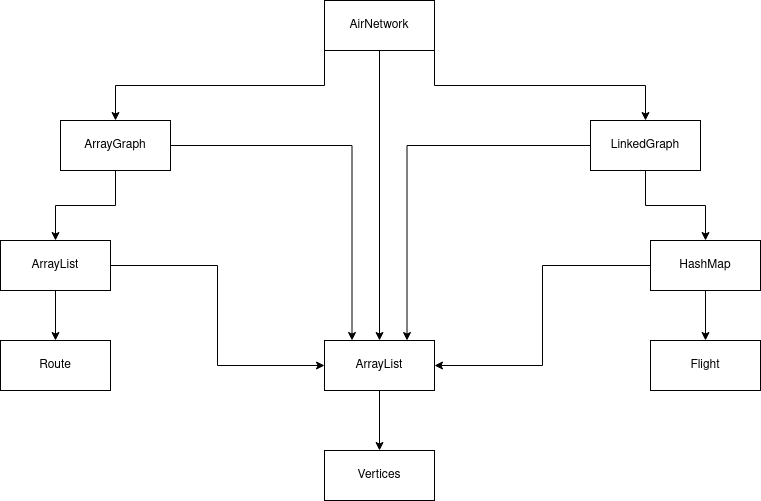

The diagram above was exported from draw.io. Its source (the exported page's mxGraphModel, read from the mxfile embedded in the PNG):
<mxGraphModel dx="1434" dy="742" grid="1" gridSize="10" guides="1" tooltips="1" connect="1" arrows="1" fold="1" page="1" pageScale="1" pageWidth="827" pageHeight="1169" math="0" shadow="0">
  <root>
    <mxCell id="WIyWlLk6GJQsqaUBKTNV-0" />
    <mxCell id="WIyWlLk6GJQsqaUBKTNV-1" parent="WIyWlLk6GJQsqaUBKTNV-0" />
    <mxCell id="2zTZcBPEuuvd9EGc2ffc-16" style="edgeStyle=orthogonalEdgeStyle;rounded=0;orthogonalLoop=1;jettySize=auto;html=1;exitX=0;exitY=1;exitDx=0;exitDy=0;" edge="1" parent="WIyWlLk6GJQsqaUBKTNV-1" source="2zTZcBPEuuvd9EGc2ffc-11" target="2zTZcBPEuuvd9EGc2ffc-12">
      <mxGeometry relative="1" as="geometry" />
    </mxCell>
    <mxCell id="2zTZcBPEuuvd9EGc2ffc-17" style="edgeStyle=orthogonalEdgeStyle;rounded=0;orthogonalLoop=1;jettySize=auto;html=1;exitX=1;exitY=1;exitDx=0;exitDy=0;" edge="1" parent="WIyWlLk6GJQsqaUBKTNV-1" source="2zTZcBPEuuvd9EGc2ffc-11" target="2zTZcBPEuuvd9EGc2ffc-13">
      <mxGeometry relative="1" as="geometry" />
    </mxCell>
    <mxCell id="2zTZcBPEuuvd9EGc2ffc-33" style="edgeStyle=orthogonalEdgeStyle;rounded=0;orthogonalLoop=1;jettySize=auto;html=1;exitX=0.5;exitY=1;exitDx=0;exitDy=0;entryX=0.5;entryY=0;entryDx=0;entryDy=0;" edge="1" parent="WIyWlLk6GJQsqaUBKTNV-1" source="2zTZcBPEuuvd9EGc2ffc-11" target="2zTZcBPEuuvd9EGc2ffc-32">
      <mxGeometry relative="1" as="geometry" />
    </mxCell>
    <mxCell id="2zTZcBPEuuvd9EGc2ffc-11" value="AirNetwork" style="html=1;whiteSpace=wrap;" vertex="1" parent="WIyWlLk6GJQsqaUBKTNV-1">
      <mxGeometry x="364" y="140" width="110" height="50" as="geometry" />
    </mxCell>
    <mxCell id="2zTZcBPEuuvd9EGc2ffc-18" style="edgeStyle=orthogonalEdgeStyle;rounded=0;orthogonalLoop=1;jettySize=auto;html=1;exitX=0.5;exitY=1;exitDx=0;exitDy=0;entryX=0.5;entryY=0;entryDx=0;entryDy=0;" edge="1" parent="WIyWlLk6GJQsqaUBKTNV-1" source="2zTZcBPEuuvd9EGc2ffc-12" target="2zTZcBPEuuvd9EGc2ffc-14">
      <mxGeometry relative="1" as="geometry" />
    </mxCell>
    <mxCell id="2zTZcBPEuuvd9EGc2ffc-24" style="edgeStyle=orthogonalEdgeStyle;rounded=0;orthogonalLoop=1;jettySize=auto;html=1;exitX=1;exitY=0.5;exitDx=0;exitDy=0;entryX=0.25;entryY=0;entryDx=0;entryDy=0;" edge="1" parent="WIyWlLk6GJQsqaUBKTNV-1" source="2zTZcBPEuuvd9EGc2ffc-12" target="2zTZcBPEuuvd9EGc2ffc-32">
      <mxGeometry relative="1" as="geometry" />
    </mxCell>
    <mxCell id="2zTZcBPEuuvd9EGc2ffc-12" value="&lt;div&gt;ArrayGraph&lt;/div&gt;" style="html=1;whiteSpace=wrap;" vertex="1" parent="WIyWlLk6GJQsqaUBKTNV-1">
      <mxGeometry x="100" y="260" width="110" height="50" as="geometry" />
    </mxCell>
    <mxCell id="2zTZcBPEuuvd9EGc2ffc-19" style="edgeStyle=orthogonalEdgeStyle;rounded=0;orthogonalLoop=1;jettySize=auto;html=1;exitX=0.5;exitY=1;exitDx=0;exitDy=0;entryX=0.5;entryY=0;entryDx=0;entryDy=0;" edge="1" parent="WIyWlLk6GJQsqaUBKTNV-1" source="2zTZcBPEuuvd9EGc2ffc-13" target="2zTZcBPEuuvd9EGc2ffc-15">
      <mxGeometry relative="1" as="geometry" />
    </mxCell>
    <mxCell id="2zTZcBPEuuvd9EGc2ffc-25" style="edgeStyle=orthogonalEdgeStyle;rounded=0;orthogonalLoop=1;jettySize=auto;html=1;exitX=0;exitY=0.5;exitDx=0;exitDy=0;entryX=0.75;entryY=0;entryDx=0;entryDy=0;" edge="1" parent="WIyWlLk6GJQsqaUBKTNV-1" source="2zTZcBPEuuvd9EGc2ffc-13" target="2zTZcBPEuuvd9EGc2ffc-32">
      <mxGeometry relative="1" as="geometry" />
    </mxCell>
    <mxCell id="2zTZcBPEuuvd9EGc2ffc-13" value="&lt;div&gt;LinkedGraph&lt;/div&gt;" style="html=1;whiteSpace=wrap;" vertex="1" parent="WIyWlLk6GJQsqaUBKTNV-1">
      <mxGeometry x="630" y="260" width="110" height="50" as="geometry" />
    </mxCell>
    <mxCell id="2zTZcBPEuuvd9EGc2ffc-26" style="edgeStyle=orthogonalEdgeStyle;rounded=0;orthogonalLoop=1;jettySize=auto;html=1;exitX=0.5;exitY=1;exitDx=0;exitDy=0;entryX=0.5;entryY=0;entryDx=0;entryDy=0;" edge="1" parent="WIyWlLk6GJQsqaUBKTNV-1" source="2zTZcBPEuuvd9EGc2ffc-14" target="2zTZcBPEuuvd9EGc2ffc-21">
      <mxGeometry relative="1" as="geometry" />
    </mxCell>
    <mxCell id="2zTZcBPEuuvd9EGc2ffc-36" style="edgeStyle=orthogonalEdgeStyle;rounded=0;orthogonalLoop=1;jettySize=auto;html=1;entryX=0;entryY=0.5;entryDx=0;entryDy=0;" edge="1" parent="WIyWlLk6GJQsqaUBKTNV-1" source="2zTZcBPEuuvd9EGc2ffc-14" target="2zTZcBPEuuvd9EGc2ffc-32">
      <mxGeometry relative="1" as="geometry" />
    </mxCell>
    <mxCell id="2zTZcBPEuuvd9EGc2ffc-14" value="ArrayList" style="html=1;whiteSpace=wrap;" vertex="1" parent="WIyWlLk6GJQsqaUBKTNV-1">
      <mxGeometry x="40" y="380" width="110" height="50" as="geometry" />
    </mxCell>
    <mxCell id="2zTZcBPEuuvd9EGc2ffc-27" style="edgeStyle=orthogonalEdgeStyle;rounded=0;orthogonalLoop=1;jettySize=auto;html=1;exitX=0.5;exitY=1;exitDx=0;exitDy=0;entryX=0.5;entryY=0;entryDx=0;entryDy=0;" edge="1" parent="WIyWlLk6GJQsqaUBKTNV-1" source="2zTZcBPEuuvd9EGc2ffc-15" target="2zTZcBPEuuvd9EGc2ffc-22">
      <mxGeometry relative="1" as="geometry" />
    </mxCell>
    <mxCell id="2zTZcBPEuuvd9EGc2ffc-35" style="edgeStyle=orthogonalEdgeStyle;rounded=0;orthogonalLoop=1;jettySize=auto;html=1;entryX=1;entryY=0.5;entryDx=0;entryDy=0;" edge="1" parent="WIyWlLk6GJQsqaUBKTNV-1" source="2zTZcBPEuuvd9EGc2ffc-15" target="2zTZcBPEuuvd9EGc2ffc-32">
      <mxGeometry relative="1" as="geometry" />
    </mxCell>
    <mxCell id="2zTZcBPEuuvd9EGc2ffc-15" value="HashMap" style="html=1;whiteSpace=wrap;" vertex="1" parent="WIyWlLk6GJQsqaUBKTNV-1">
      <mxGeometry x="690" y="380" width="110" height="50" as="geometry" />
    </mxCell>
    <mxCell id="2zTZcBPEuuvd9EGc2ffc-20" value="Vertices" style="html=1;whiteSpace=wrap;" vertex="1" parent="WIyWlLk6GJQsqaUBKTNV-1">
      <mxGeometry x="364" y="590" width="110" height="50" as="geometry" />
    </mxCell>
    <mxCell id="2zTZcBPEuuvd9EGc2ffc-21" value="Route" style="html=1;whiteSpace=wrap;" vertex="1" parent="WIyWlLk6GJQsqaUBKTNV-1">
      <mxGeometry x="40" y="480" width="110" height="50" as="geometry" />
    </mxCell>
    <mxCell id="2zTZcBPEuuvd9EGc2ffc-22" value="Flight" style="html=1;whiteSpace=wrap;" vertex="1" parent="WIyWlLk6GJQsqaUBKTNV-1">
      <mxGeometry x="690" y="480" width="110" height="50" as="geometry" />
    </mxCell>
    <mxCell id="2zTZcBPEuuvd9EGc2ffc-34" style="edgeStyle=orthogonalEdgeStyle;rounded=0;orthogonalLoop=1;jettySize=auto;html=1;exitX=0.5;exitY=1;exitDx=0;exitDy=0;" edge="1" parent="WIyWlLk6GJQsqaUBKTNV-1" source="2zTZcBPEuuvd9EGc2ffc-32" target="2zTZcBPEuuvd9EGc2ffc-20">
      <mxGeometry relative="1" as="geometry" />
    </mxCell>
    <mxCell id="2zTZcBPEuuvd9EGc2ffc-32" value="ArrayList" style="html=1;whiteSpace=wrap;" vertex="1" parent="WIyWlLk6GJQsqaUBKTNV-1">
      <mxGeometry x="364" y="480" width="110" height="50" as="geometry" />
    </mxCell>
  </root>
</mxGraphModel>